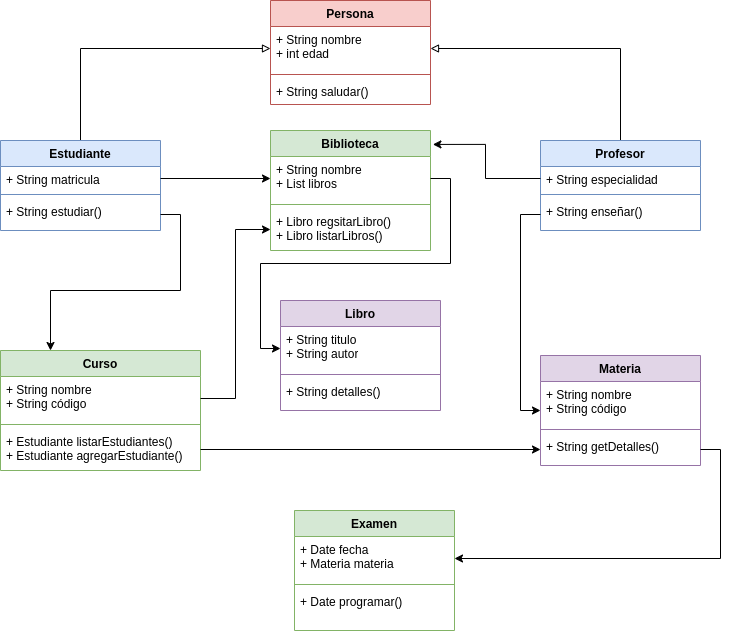

The diagram above was exported from draw.io. Its source (the exported page's mxGraphModel, read from the mxfile embedded in the PNG):
<mxGraphModel dx="1327" dy="630" grid="1" gridSize="10" guides="1" tooltips="1" connect="1" arrows="1" fold="1" page="1" pageScale="1" pageWidth="827" pageHeight="1169" math="0" shadow="0">
  <root>
    <mxCell id="0" />
    <mxCell id="1" parent="0" />
    <mxCell id="6QUJxPkKDSDYVjnllsvw-1" value="Persona" style="swimlane;fontStyle=1;align=center;verticalAlign=top;childLayout=stackLayout;horizontal=1;startSize=26;horizontalStack=0;resizeParent=1;resizeParentMax=0;resizeLast=0;collapsible=1;marginBottom=0;whiteSpace=wrap;html=1;fillColor=#f8cecc;strokeColor=#b85450;" parent="1" vertex="1">
      <mxGeometry x="310" y="60" width="160" height="104" as="geometry" />
    </mxCell>
    <mxCell id="6QUJxPkKDSDYVjnllsvw-2" value="+ String nombre&lt;div&gt;+ int edad&lt;/div&gt;" style="text;strokeColor=none;fillColor=none;align=left;verticalAlign=top;spacingLeft=4;spacingRight=4;overflow=hidden;rotatable=0;points=[[0,0.5],[1,0.5]];portConstraint=eastwest;whiteSpace=wrap;html=1;" parent="6QUJxPkKDSDYVjnllsvw-1" vertex="1">
      <mxGeometry y="26" width="160" height="44" as="geometry" />
    </mxCell>
    <mxCell id="6QUJxPkKDSDYVjnllsvw-3" value="" style="line;strokeWidth=1;fillColor=none;align=left;verticalAlign=middle;spacingTop=-1;spacingLeft=3;spacingRight=3;rotatable=0;labelPosition=right;points=[];portConstraint=eastwest;strokeColor=inherit;" parent="6QUJxPkKDSDYVjnllsvw-1" vertex="1">
      <mxGeometry y="70" width="160" height="8" as="geometry" />
    </mxCell>
    <mxCell id="6QUJxPkKDSDYVjnllsvw-4" value="+ String saludar()" style="text;strokeColor=none;fillColor=none;align=left;verticalAlign=top;spacingLeft=4;spacingRight=4;overflow=hidden;rotatable=0;points=[[0,0.5],[1,0.5]];portConstraint=eastwest;whiteSpace=wrap;html=1;" parent="6QUJxPkKDSDYVjnllsvw-1" vertex="1">
      <mxGeometry y="78" width="160" height="26" as="geometry" />
    </mxCell>
    <mxCell id="6QUJxPkKDSDYVjnllsvw-5" style="edgeStyle=orthogonalEdgeStyle;rounded=0;orthogonalLoop=1;jettySize=auto;html=1;exitX=0.5;exitY=0;exitDx=0;exitDy=0;entryX=0;entryY=0.5;entryDx=0;entryDy=0;endArrow=block;endFill=0;" parent="1" source="6QUJxPkKDSDYVjnllsvw-6" target="6QUJxPkKDSDYVjnllsvw-2" edge="1">
      <mxGeometry relative="1" as="geometry" />
    </mxCell>
    <mxCell id="6QUJxPkKDSDYVjnllsvw-6" value="Estudiante" style="swimlane;fontStyle=1;align=center;verticalAlign=top;childLayout=stackLayout;horizontal=1;startSize=26;horizontalStack=0;resizeParent=1;resizeParentMax=0;resizeLast=0;collapsible=1;marginBottom=0;whiteSpace=wrap;html=1;fillColor=#dae8fc;strokeColor=#6c8ebf;" parent="1" vertex="1">
      <mxGeometry x="40" y="200" width="160" height="90" as="geometry" />
    </mxCell>
    <mxCell id="6QUJxPkKDSDYVjnllsvw-7" value="+ String matricula" style="text;strokeColor=none;fillColor=none;align=left;verticalAlign=top;spacingLeft=4;spacingRight=4;overflow=hidden;rotatable=0;points=[[0,0.5],[1,0.5]];portConstraint=eastwest;whiteSpace=wrap;html=1;" parent="6QUJxPkKDSDYVjnllsvw-6" vertex="1">
      <mxGeometry y="26" width="160" height="24" as="geometry" />
    </mxCell>
    <mxCell id="6QUJxPkKDSDYVjnllsvw-8" value="" style="line;strokeWidth=1;fillColor=none;align=left;verticalAlign=middle;spacingTop=-1;spacingLeft=3;spacingRight=3;rotatable=0;labelPosition=right;points=[];portConstraint=eastwest;strokeColor=inherit;" parent="6QUJxPkKDSDYVjnllsvw-6" vertex="1">
      <mxGeometry y="50" width="160" height="8" as="geometry" />
    </mxCell>
    <mxCell id="6QUJxPkKDSDYVjnllsvw-9" value="+ String estudiar()" style="text;strokeColor=none;fillColor=none;align=left;verticalAlign=top;spacingLeft=4;spacingRight=4;overflow=hidden;rotatable=0;points=[[0,0.5],[1,0.5]];portConstraint=eastwest;whiteSpace=wrap;html=1;" parent="6QUJxPkKDSDYVjnllsvw-6" vertex="1">
      <mxGeometry y="58" width="160" height="32" as="geometry" />
    </mxCell>
    <mxCell id="6QUJxPkKDSDYVjnllsvw-10" style="edgeStyle=orthogonalEdgeStyle;rounded=0;orthogonalLoop=1;jettySize=auto;html=1;exitX=0.5;exitY=0;exitDx=0;exitDy=0;entryX=1;entryY=0.5;entryDx=0;entryDy=0;endArrow=block;endFill=0;" parent="1" source="6QUJxPkKDSDYVjnllsvw-11" target="6QUJxPkKDSDYVjnllsvw-2" edge="1">
      <mxGeometry relative="1" as="geometry" />
    </mxCell>
    <mxCell id="6QUJxPkKDSDYVjnllsvw-11" value="Profesor" style="swimlane;fontStyle=1;align=center;verticalAlign=top;childLayout=stackLayout;horizontal=1;startSize=26;horizontalStack=0;resizeParent=1;resizeParentMax=0;resizeLast=0;collapsible=1;marginBottom=0;whiteSpace=wrap;html=1;fillColor=#dae8fc;strokeColor=#6c8ebf;" parent="1" vertex="1">
      <mxGeometry x="580" y="200" width="160" height="90" as="geometry" />
    </mxCell>
    <mxCell id="6QUJxPkKDSDYVjnllsvw-12" value="+ String especialidad" style="text;strokeColor=none;fillColor=none;align=left;verticalAlign=top;spacingLeft=4;spacingRight=4;overflow=hidden;rotatable=0;points=[[0,0.5],[1,0.5]];portConstraint=eastwest;whiteSpace=wrap;html=1;" parent="6QUJxPkKDSDYVjnllsvw-11" vertex="1">
      <mxGeometry y="26" width="160" height="24" as="geometry" />
    </mxCell>
    <mxCell id="6QUJxPkKDSDYVjnllsvw-13" value="" style="line;strokeWidth=1;fillColor=none;align=left;verticalAlign=middle;spacingTop=-1;spacingLeft=3;spacingRight=3;rotatable=0;labelPosition=right;points=[];portConstraint=eastwest;strokeColor=inherit;" parent="6QUJxPkKDSDYVjnllsvw-11" vertex="1">
      <mxGeometry y="50" width="160" height="8" as="geometry" />
    </mxCell>
    <mxCell id="6QUJxPkKDSDYVjnllsvw-14" value="+ String enseñar()" style="text;strokeColor=none;fillColor=none;align=left;verticalAlign=top;spacingLeft=4;spacingRight=4;overflow=hidden;rotatable=0;points=[[0,0.5],[1,0.5]];portConstraint=eastwest;whiteSpace=wrap;html=1;" parent="6QUJxPkKDSDYVjnllsvw-11" vertex="1">
      <mxGeometry y="58" width="160" height="32" as="geometry" />
    </mxCell>
    <mxCell id="LSGTUkNqkPmuuRY9KQS7-1" value="Curso" style="swimlane;fontStyle=1;align=center;verticalAlign=top;childLayout=stackLayout;horizontal=1;startSize=26;horizontalStack=0;resizeParent=1;resizeParentMax=0;resizeLast=0;collapsible=1;marginBottom=0;whiteSpace=wrap;html=1;fillColor=#d5e8d4;strokeColor=#82b366;" vertex="1" parent="1">
      <mxGeometry x="40" y="410" width="200" height="120" as="geometry" />
    </mxCell>
    <mxCell id="LSGTUkNqkPmuuRY9KQS7-2" value="+ String nombre&lt;div&gt;+ String código&lt;/div&gt;" style="text;strokeColor=none;fillColor=none;align=left;verticalAlign=top;spacingLeft=4;spacingRight=4;overflow=hidden;rotatable=0;points=[[0,0.5],[1,0.5]];portConstraint=eastwest;whiteSpace=wrap;html=1;" vertex="1" parent="LSGTUkNqkPmuuRY9KQS7-1">
      <mxGeometry y="26" width="200" height="44" as="geometry" />
    </mxCell>
    <mxCell id="LSGTUkNqkPmuuRY9KQS7-3" value="" style="line;strokeWidth=1;fillColor=none;align=left;verticalAlign=middle;spacingTop=-1;spacingLeft=3;spacingRight=3;rotatable=0;labelPosition=right;points=[];portConstraint=eastwest;strokeColor=inherit;" vertex="1" parent="LSGTUkNqkPmuuRY9KQS7-1">
      <mxGeometry y="70" width="200" height="8" as="geometry" />
    </mxCell>
    <mxCell id="LSGTUkNqkPmuuRY9KQS7-4" value="+ Estudiante listarEstudiantes()&lt;div&gt;+ Estudiante agregarEstudiante()&lt;/div&gt;&lt;div&gt;&lt;br&gt;&lt;/div&gt;" style="text;strokeColor=none;fillColor=none;align=left;verticalAlign=top;spacingLeft=4;spacingRight=4;overflow=hidden;rotatable=0;points=[[0,0.5],[1,0.5]];portConstraint=eastwest;whiteSpace=wrap;html=1;" vertex="1" parent="LSGTUkNqkPmuuRY9KQS7-1">
      <mxGeometry y="78" width="200" height="42" as="geometry" />
    </mxCell>
    <mxCell id="LSGTUkNqkPmuuRY9KQS7-5" value="Materia" style="swimlane;fontStyle=1;align=center;verticalAlign=top;childLayout=stackLayout;horizontal=1;startSize=26;horizontalStack=0;resizeParent=1;resizeParentMax=0;resizeLast=0;collapsible=1;marginBottom=0;whiteSpace=wrap;html=1;fillColor=#e1d5e7;strokeColor=#9673a6;" vertex="1" parent="1">
      <mxGeometry x="580" y="415" width="160" height="110" as="geometry" />
    </mxCell>
    <mxCell id="LSGTUkNqkPmuuRY9KQS7-6" value="+ String nombre&lt;div&gt;+ String código&lt;/div&gt;" style="text;strokeColor=none;fillColor=none;align=left;verticalAlign=top;spacingLeft=4;spacingRight=4;overflow=hidden;rotatable=0;points=[[0,0.5],[1,0.5]];portConstraint=eastwest;whiteSpace=wrap;html=1;" vertex="1" parent="LSGTUkNqkPmuuRY9KQS7-5">
      <mxGeometry y="26" width="160" height="44" as="geometry" />
    </mxCell>
    <mxCell id="LSGTUkNqkPmuuRY9KQS7-7" value="" style="line;strokeWidth=1;fillColor=none;align=left;verticalAlign=middle;spacingTop=-1;spacingLeft=3;spacingRight=3;rotatable=0;labelPosition=right;points=[];portConstraint=eastwest;strokeColor=inherit;" vertex="1" parent="LSGTUkNqkPmuuRY9KQS7-5">
      <mxGeometry y="70" width="160" height="8" as="geometry" />
    </mxCell>
    <mxCell id="LSGTUkNqkPmuuRY9KQS7-8" value="&lt;div&gt;+ String getDetalles()&lt;/div&gt;" style="text;strokeColor=none;fillColor=none;align=left;verticalAlign=top;spacingLeft=4;spacingRight=4;overflow=hidden;rotatable=0;points=[[0,0.5],[1,0.5]];portConstraint=eastwest;whiteSpace=wrap;html=1;" vertex="1" parent="LSGTUkNqkPmuuRY9KQS7-5">
      <mxGeometry y="78" width="160" height="32" as="geometry" />
    </mxCell>
    <mxCell id="LSGTUkNqkPmuuRY9KQS7-9" value="Examen" style="swimlane;fontStyle=1;align=center;verticalAlign=top;childLayout=stackLayout;horizontal=1;startSize=26;horizontalStack=0;resizeParent=1;resizeParentMax=0;resizeLast=0;collapsible=1;marginBottom=0;whiteSpace=wrap;html=1;fillColor=#d5e8d4;strokeColor=#82b366;" vertex="1" parent="1">
      <mxGeometry x="334" y="570" width="160" height="120" as="geometry" />
    </mxCell>
    <mxCell id="LSGTUkNqkPmuuRY9KQS7-10" value="+ Date fecha&lt;div&gt;+ Materia materia&lt;/div&gt;" style="text;strokeColor=none;fillColor=none;align=left;verticalAlign=top;spacingLeft=4;spacingRight=4;overflow=hidden;rotatable=0;points=[[0,0.5],[1,0.5]];portConstraint=eastwest;whiteSpace=wrap;html=1;" vertex="1" parent="LSGTUkNqkPmuuRY9KQS7-9">
      <mxGeometry y="26" width="160" height="44" as="geometry" />
    </mxCell>
    <mxCell id="LSGTUkNqkPmuuRY9KQS7-11" value="" style="line;strokeWidth=1;fillColor=none;align=left;verticalAlign=middle;spacingTop=-1;spacingLeft=3;spacingRight=3;rotatable=0;labelPosition=right;points=[];portConstraint=eastwest;strokeColor=inherit;" vertex="1" parent="LSGTUkNqkPmuuRY9KQS7-9">
      <mxGeometry y="70" width="160" height="8" as="geometry" />
    </mxCell>
    <mxCell id="LSGTUkNqkPmuuRY9KQS7-12" value="&lt;div&gt;+ Date programar()&lt;/div&gt;" style="text;strokeColor=none;fillColor=none;align=left;verticalAlign=top;spacingLeft=4;spacingRight=4;overflow=hidden;rotatable=0;points=[[0,0.5],[1,0.5]];portConstraint=eastwest;whiteSpace=wrap;html=1;" vertex="1" parent="LSGTUkNqkPmuuRY9KQS7-9">
      <mxGeometry y="78" width="160" height="42" as="geometry" />
    </mxCell>
    <mxCell id="LSGTUkNqkPmuuRY9KQS7-13" value="Biblioteca" style="swimlane;fontStyle=1;align=center;verticalAlign=top;childLayout=stackLayout;horizontal=1;startSize=26;horizontalStack=0;resizeParent=1;resizeParentMax=0;resizeLast=0;collapsible=1;marginBottom=0;whiteSpace=wrap;html=1;fillColor=#d5e8d4;strokeColor=#82b366;" vertex="1" parent="1">
      <mxGeometry x="310" y="190" width="160" height="120" as="geometry" />
    </mxCell>
    <mxCell id="LSGTUkNqkPmuuRY9KQS7-14" value="+ String nombre&lt;div&gt;+ List libros&lt;/div&gt;" style="text;strokeColor=none;fillColor=none;align=left;verticalAlign=top;spacingLeft=4;spacingRight=4;overflow=hidden;rotatable=0;points=[[0,0.5],[1,0.5]];portConstraint=eastwest;whiteSpace=wrap;html=1;" vertex="1" parent="LSGTUkNqkPmuuRY9KQS7-13">
      <mxGeometry y="26" width="160" height="44" as="geometry" />
    </mxCell>
    <mxCell id="LSGTUkNqkPmuuRY9KQS7-15" value="" style="line;strokeWidth=1;fillColor=none;align=left;verticalAlign=middle;spacingTop=-1;spacingLeft=3;spacingRight=3;rotatable=0;labelPosition=right;points=[];portConstraint=eastwest;strokeColor=inherit;" vertex="1" parent="LSGTUkNqkPmuuRY9KQS7-13">
      <mxGeometry y="70" width="160" height="8" as="geometry" />
    </mxCell>
    <mxCell id="LSGTUkNqkPmuuRY9KQS7-16" value="+ Libro regsitarLibro()&lt;div&gt;+ Libro listarLibros()&lt;/div&gt;&lt;div&gt;&lt;br&gt;&lt;/div&gt;" style="text;strokeColor=none;fillColor=none;align=left;verticalAlign=top;spacingLeft=4;spacingRight=4;overflow=hidden;rotatable=0;points=[[0,0.5],[1,0.5]];portConstraint=eastwest;whiteSpace=wrap;html=1;" vertex="1" parent="LSGTUkNqkPmuuRY9KQS7-13">
      <mxGeometry y="78" width="160" height="42" as="geometry" />
    </mxCell>
    <mxCell id="LSGTUkNqkPmuuRY9KQS7-17" value="Libro" style="swimlane;fontStyle=1;align=center;verticalAlign=top;childLayout=stackLayout;horizontal=1;startSize=26;horizontalStack=0;resizeParent=1;resizeParentMax=0;resizeLast=0;collapsible=1;marginBottom=0;whiteSpace=wrap;html=1;fillColor=#e1d5e7;strokeColor=#9673a6;" vertex="1" parent="1">
      <mxGeometry x="320" y="360" width="160" height="110" as="geometry" />
    </mxCell>
    <mxCell id="LSGTUkNqkPmuuRY9KQS7-18" value="+ String titulo&lt;div&gt;+ String autor&lt;/div&gt;" style="text;strokeColor=none;fillColor=none;align=left;verticalAlign=top;spacingLeft=4;spacingRight=4;overflow=hidden;rotatable=0;points=[[0,0.5],[1,0.5]];portConstraint=eastwest;whiteSpace=wrap;html=1;" vertex="1" parent="LSGTUkNqkPmuuRY9KQS7-17">
      <mxGeometry y="26" width="160" height="44" as="geometry" />
    </mxCell>
    <mxCell id="LSGTUkNqkPmuuRY9KQS7-19" value="" style="line;strokeWidth=1;fillColor=none;align=left;verticalAlign=middle;spacingTop=-1;spacingLeft=3;spacingRight=3;rotatable=0;labelPosition=right;points=[];portConstraint=eastwest;strokeColor=inherit;" vertex="1" parent="LSGTUkNqkPmuuRY9KQS7-17">
      <mxGeometry y="70" width="160" height="8" as="geometry" />
    </mxCell>
    <mxCell id="LSGTUkNqkPmuuRY9KQS7-20" value="+ String detalles()&lt;div&gt;&lt;br&gt;&lt;/div&gt;" style="text;strokeColor=none;fillColor=none;align=left;verticalAlign=top;spacingLeft=4;spacingRight=4;overflow=hidden;rotatable=0;points=[[0,0.5],[1,0.5]];portConstraint=eastwest;whiteSpace=wrap;html=1;" vertex="1" parent="LSGTUkNqkPmuuRY9KQS7-17">
      <mxGeometry y="78" width="160" height="32" as="geometry" />
    </mxCell>
    <mxCell id="LSGTUkNqkPmuuRY9KQS7-22" style="edgeStyle=orthogonalEdgeStyle;rounded=0;orthogonalLoop=1;jettySize=auto;html=1;exitX=0;exitY=0.5;exitDx=0;exitDy=0;entryX=0;entryY=0.5;entryDx=0;entryDy=0;" edge="1" parent="1" source="6QUJxPkKDSDYVjnllsvw-14" target="LSGTUkNqkPmuuRY9KQS7-5">
      <mxGeometry relative="1" as="geometry" />
    </mxCell>
    <mxCell id="LSGTUkNqkPmuuRY9KQS7-23" style="edgeStyle=orthogonalEdgeStyle;rounded=0;orthogonalLoop=1;jettySize=auto;html=1;exitX=1;exitY=0.5;exitDx=0;exitDy=0;entryX=0.25;entryY=0;entryDx=0;entryDy=0;" edge="1" parent="1" source="6QUJxPkKDSDYVjnllsvw-9" target="LSGTUkNqkPmuuRY9KQS7-1">
      <mxGeometry relative="1" as="geometry" />
    </mxCell>
    <mxCell id="LSGTUkNqkPmuuRY9KQS7-24" style="edgeStyle=orthogonalEdgeStyle;rounded=0;orthogonalLoop=1;jettySize=auto;html=1;exitX=1;exitY=0.5;exitDx=0;exitDy=0;entryX=0;entryY=0.5;entryDx=0;entryDy=0;" edge="1" parent="1" source="LSGTUkNqkPmuuRY9KQS7-4" target="LSGTUkNqkPmuuRY9KQS7-8">
      <mxGeometry relative="1" as="geometry" />
    </mxCell>
    <mxCell id="LSGTUkNqkPmuuRY9KQS7-25" style="edgeStyle=orthogonalEdgeStyle;rounded=0;orthogonalLoop=1;jettySize=auto;html=1;exitX=1;exitY=0.5;exitDx=0;exitDy=0;entryX=1;entryY=0.5;entryDx=0;entryDy=0;" edge="1" parent="1" source="LSGTUkNqkPmuuRY9KQS7-8" target="LSGTUkNqkPmuuRY9KQS7-10">
      <mxGeometry relative="1" as="geometry" />
    </mxCell>
    <mxCell id="LSGTUkNqkPmuuRY9KQS7-26" style="edgeStyle=orthogonalEdgeStyle;rounded=0;orthogonalLoop=1;jettySize=auto;html=1;exitX=1;exitY=0.5;exitDx=0;exitDy=0;entryX=0;entryY=0.5;entryDx=0;entryDy=0;" edge="1" parent="1" source="LSGTUkNqkPmuuRY9KQS7-14" target="LSGTUkNqkPmuuRY9KQS7-18">
      <mxGeometry relative="1" as="geometry" />
    </mxCell>
    <mxCell id="LSGTUkNqkPmuuRY9KQS7-27" style="edgeStyle=orthogonalEdgeStyle;rounded=0;orthogonalLoop=1;jettySize=auto;html=1;exitX=1;exitY=0.5;exitDx=0;exitDy=0;entryX=0;entryY=0.5;entryDx=0;entryDy=0;" edge="1" parent="1" source="6QUJxPkKDSDYVjnllsvw-7" target="LSGTUkNqkPmuuRY9KQS7-14">
      <mxGeometry relative="1" as="geometry" />
    </mxCell>
    <mxCell id="LSGTUkNqkPmuuRY9KQS7-28" style="edgeStyle=orthogonalEdgeStyle;rounded=0;orthogonalLoop=1;jettySize=auto;html=1;exitX=0;exitY=0.5;exitDx=0;exitDy=0;entryX=1.015;entryY=0.116;entryDx=0;entryDy=0;entryPerimeter=0;" edge="1" parent="1" source="6QUJxPkKDSDYVjnllsvw-12" target="LSGTUkNqkPmuuRY9KQS7-13">
      <mxGeometry relative="1" as="geometry" />
    </mxCell>
    <mxCell id="LSGTUkNqkPmuuRY9KQS7-29" style="edgeStyle=orthogonalEdgeStyle;rounded=0;orthogonalLoop=1;jettySize=auto;html=1;exitX=1;exitY=0.5;exitDx=0;exitDy=0;entryX=0;entryY=0.5;entryDx=0;entryDy=0;" edge="1" parent="1" source="LSGTUkNqkPmuuRY9KQS7-2" target="LSGTUkNqkPmuuRY9KQS7-16">
      <mxGeometry relative="1" as="geometry" />
    </mxCell>
  </root>
</mxGraphModel>